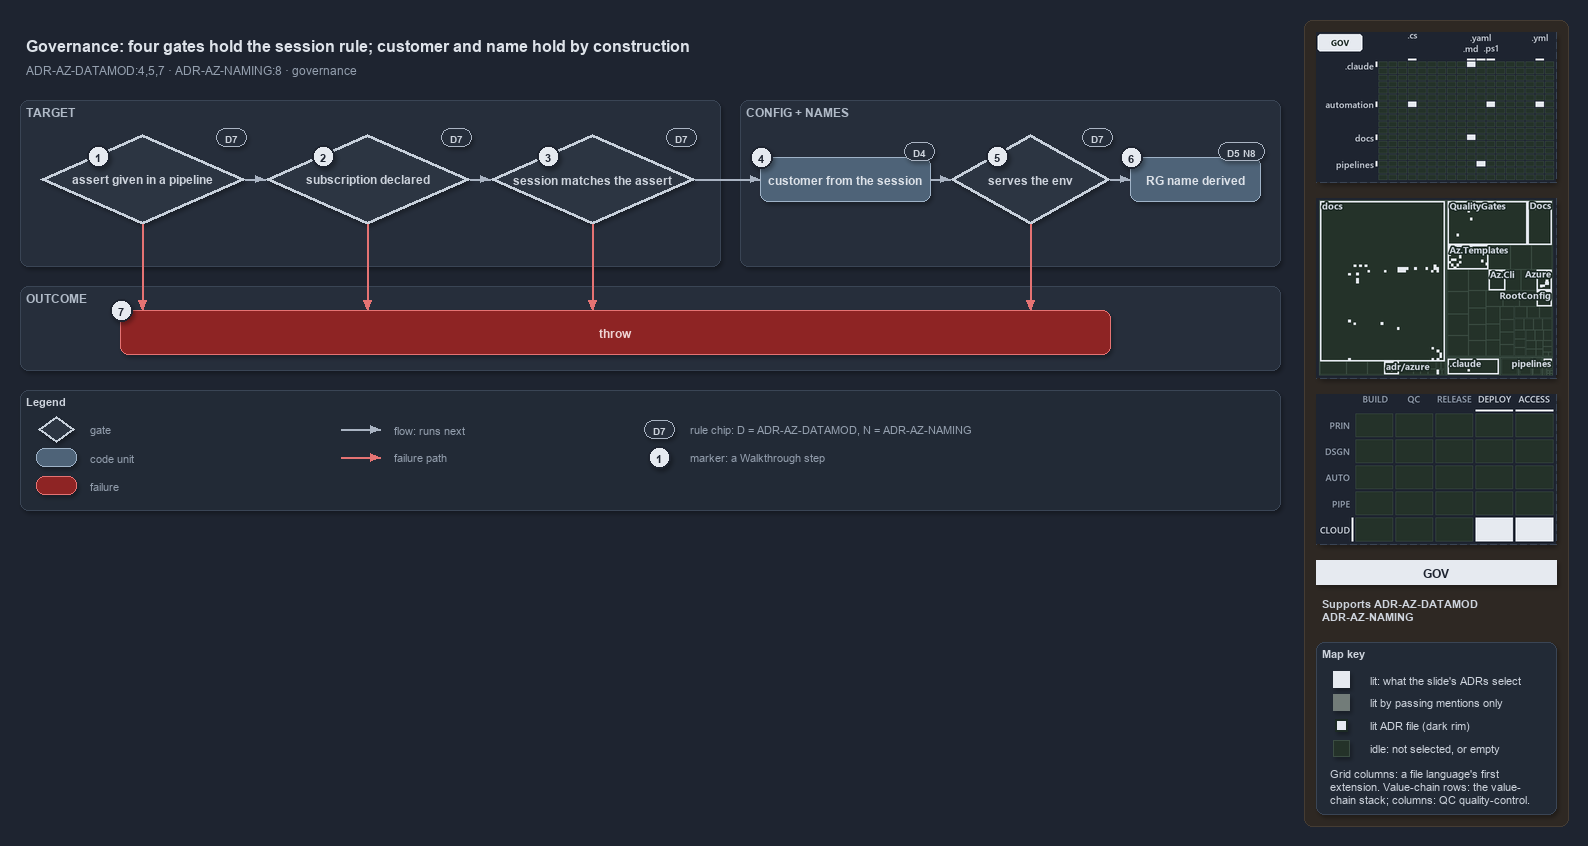

The diagram above was exported from draw.io. Its source (the exported page's mxGraphModel, read from the mxfile embedded in the PNG):
<mxGraphModel dx="1024" dy="768" grid="0" gridSize="10" guides="1" tooltips="1" connect="1" arrows="1" fold="1" page="1" pageScale="1" pageWidth="1572" pageHeight="640" background="#1E2430" math="0" shadow="1">
  <root>
    <mxCell id="0" />
    <mxCell id="1" parent="0" />
    <mxCell id="sidebar-bg" value="" style="rounded=1;arcSize=2;html=1;fillColor=#2E2823;strokeColor=#453C33;shadow=0;" vertex="1" parent="1">
      <mxGeometry x="1304" y="4" width="264" height="806" as="geometry" />
    </mxCell>
    <mxCell id="title" value="Governance: four gates hold the session rule; customer and name hold by construction" style="text;html=1;align=left;verticalAlign=middle;fontSize=16;fontStyle=1;fontColor=#DDE2E9;" vertex="1" parent="1">
      <mxGeometry x="20" y="14" width="1260" height="30" as="geometry" />
    </mxCell>
    <mxCell id="subtitle" value="ADR-AZ-DATAMOD:4,5,7 &amp;#183; ADR-AZ-NAMING:8 &amp;#183; governance" style="text;html=1;align=left;verticalAlign=middle;fontSize=12;fontColor=#949FAE;" vertex="1" parent="1">
      <mxGeometry x="20" y="44" width="1240" height="20" as="geometry" />
    </mxCell>
    <mxCell id="band-target" value="TARGET" style="rounded=1;html=1;arcSize=3;fillColor=#262E3B;strokeColor=#3A4555;verticalAlign=top;align=left;spacingLeft=8;fontStyle=1;fontSize=12;fontColor=#B0BAC7;" vertex="1" parent="1">
      <mxGeometry x="20" y="84" width="700" height="166" as="geometry" />
    </mxCell>
    <mxCell id="band-config" value="CONFIG + NAMES" style="rounded=1;html=1;arcSize=3;fillColor=#262E3B;strokeColor=#3A4555;verticalAlign=top;align=left;spacingLeft=8;fontStyle=1;fontSize=12;fontColor=#B0BAC7;" vertex="1" parent="1">
      <mxGeometry x="740" y="84" width="540" height="166" as="geometry" />
    </mxCell>
    <mxCell id="band-outcome" value="OUTCOME" style="rounded=1;html=1;arcSize=3;fillColor=#262E3B;strokeColor=#3A4555;verticalAlign=top;align=left;spacingLeft=8;fontStyle=1;fontSize=12;fontColor=#B0BAC7;" vertex="1" parent="1">
      <mxGeometry x="20" y="270" width="1260" height="84" as="geometry" />
    </mxCell>
    <mxCell id="g-assert-given" value="&lt;b&gt;assert given in a pipeline&lt;/b&gt;" style="rhombus;whiteSpace=wrap;html=1;fillColor=#2C3542;strokeColor=#C7D0DB;strokeWidth=3;fontColor=#CDD3DC;fontSize=12;" vertex="1" parent="1">
      <mxGeometry x="40" y="118" width="205" height="90" as="geometry" />
    </mxCell>
    <mxCell id="g-declared" value="&lt;b&gt;subscription declared&lt;/b&gt;" style="rhombus;whiteSpace=wrap;html=1;fillColor=#2C3542;strokeColor=#C7D0DB;strokeWidth=3;fontColor=#CDD3DC;fontSize=12;" vertex="1" parent="1">
      <mxGeometry x="265" y="118" width="205" height="90" as="geometry" />
    </mxCell>
    <mxCell id="g-matches" value="&lt;b&gt;session matches the assert&lt;/b&gt;" style="rhombus;whiteSpace=wrap;html=1;fillColor=#2C3542;strokeColor=#C7D0DB;strokeWidth=3;fontColor=#CDD3DC;fontSize=12;" vertex="1" parent="1">
      <mxGeometry x="490" y="118" width="205" height="90" as="geometry" />
    </mxCell>
    <mxCell id="g-customer" value="&lt;b&gt;customer from the session&lt;/b&gt;" style="rounded=1;whiteSpace=wrap;html=1;arcSize=20;fillColor=#4E6378;strokeColor=#9FB3C8;fontColor=#DDE2E9;fontSize=12;" vertex="1" parent="1">
      <mxGeometry x="760" y="141" width="170" height="44" as="geometry" />
    </mxCell>
    <mxCell id="g-serves" value="&lt;b&gt;serves the env&lt;/b&gt;" style="rhombus;whiteSpace=wrap;html=1;fillColor=#2C3542;strokeColor=#C7D0DB;strokeWidth=3;fontColor=#CDD3DC;fontSize=12;" vertex="1" parent="1">
      <mxGeometry x="950" y="118" width="160" height="90" as="geometry" />
    </mxCell>
    <mxCell id="g-rg" value="&lt;b&gt;RG name derived&lt;/b&gt;" style="rounded=1;whiteSpace=wrap;html=1;arcSize=20;fillColor=#4E6378;strokeColor=#9FB3C8;fontColor=#DDE2E9;fontSize=12;" vertex="1" parent="1">
      <mxGeometry x="1130" y="141" width="130" height="44" as="geometry" />
    </mxCell>
    <mxCell id="g-throw" value="&lt;b&gt;throw&lt;/b&gt;" style="rounded=1;whiteSpace=wrap;html=1;arcSize=20;fillColor=#8E2424;strokeColor=#E57373;fontColor=#EFD4D4;fontSize=12;" vertex="1" parent="1">
      <mxGeometry x="120" y="294" width="990" height="44" as="geometry" />
    </mxCell>
    <mxCell id="port-throw-1" value="" style="text;html=1;strokeColor=none;fillColor=none;" vertex="1" parent="1">
      <mxGeometry x="142" y="294" width="1" height="1" as="geometry" />
    </mxCell>
    <mxCell id="port-throw-2" value="" style="text;html=1;strokeColor=none;fillColor=none;" vertex="1" parent="1">
      <mxGeometry x="367" y="294" width="1" height="1" as="geometry" />
    </mxCell>
    <mxCell id="port-throw-3" value="" style="text;html=1;strokeColor=none;fillColor=none;" vertex="1" parent="1">
      <mxGeometry x="592" y="294" width="1" height="1" as="geometry" />
    </mxCell>
    <mxCell id="port-throw-4" value="" style="text;html=1;strokeColor=none;fillColor=none;" vertex="1" parent="1">
      <mxGeometry x="1030" y="294" width="1" height="1" as="geometry" />
    </mxCell>
    <mxCell id="e-given-declared" value="" style="edgeStyle=orthogonalEdgeStyle;rounded=1;html=1;fontSize=10;fontColor=#CDD3DC;endArrow=block;strokeColor=#AAB4C3;shadow=0;" edge="1" parent="1" source="g-assert-given" target="g-declared">
      <mxGeometry relative="1" as="geometry" />
    </mxCell>
    <mxCell id="e-declared-matches" value="" style="edgeStyle=orthogonalEdgeStyle;rounded=1;html=1;fontSize=10;fontColor=#CDD3DC;endArrow=block;strokeColor=#AAB4C3;shadow=0;" edge="1" parent="1" source="g-declared" target="g-matches">
      <mxGeometry relative="1" as="geometry" />
    </mxCell>
    <mxCell id="e-matches-customer" value="" style="edgeStyle=orthogonalEdgeStyle;rounded=1;html=1;fontSize=10;fontColor=#CDD3DC;endArrow=block;strokeColor=#AAB4C3;shadow=0;" edge="1" parent="1" source="g-matches" target="g-customer">
      <mxGeometry relative="1" as="geometry" />
    </mxCell>
    <mxCell id="e-customer-serves" value="" style="edgeStyle=orthogonalEdgeStyle;rounded=1;html=1;fontSize=10;fontColor=#CDD3DC;endArrow=block;strokeColor=#AAB4C3;shadow=0;" edge="1" parent="1" source="g-customer" target="g-serves">
      <mxGeometry relative="1" as="geometry" />
    </mxCell>
    <mxCell id="e-serves-rg" value="" style="edgeStyle=orthogonalEdgeStyle;rounded=1;html=1;fontSize=10;fontColor=#CDD3DC;endArrow=block;strokeColor=#AAB4C3;shadow=0;" edge="1" parent="1" source="g-serves" target="g-rg">
      <mxGeometry relative="1" as="geometry" />
    </mxCell>
    <mxCell id="e-given-throw" value="" style="edgeStyle=orthogonalEdgeStyle;rounded=1;html=1;fontSize=10;endArrow=block;strokeColor=#E57373;shadow=0;fontColor=#CDD3DC;" edge="1" parent="1" source="g-assert-given" target="port-throw-1">
      <mxGeometry relative="1" as="geometry" />
    </mxCell>
    <mxCell id="e-declared-throw" value="" style="edgeStyle=orthogonalEdgeStyle;rounded=1;html=1;fontSize=10;endArrow=block;strokeColor=#E57373;shadow=0;fontColor=#CDD3DC;" edge="1" parent="1" source="g-declared" target="port-throw-2">
      <mxGeometry relative="1" as="geometry" />
    </mxCell>
    <mxCell id="e-matches-throw" value="" style="edgeStyle=orthogonalEdgeStyle;rounded=1;html=1;fontSize=10;endArrow=block;strokeColor=#E57373;shadow=0;fontColor=#CDD3DC;" edge="1" parent="1" source="g-matches" target="port-throw-3">
      <mxGeometry relative="1" as="geometry" />
    </mxCell>
    <mxCell id="e-serves-throw" value="" style="edgeStyle=orthogonalEdgeStyle;rounded=1;html=1;fontSize=10;endArrow=block;strokeColor=#E57373;shadow=0;fontColor=#CDD3DC;" edge="1" parent="1" source="g-serves" target="port-throw-4">
      <mxGeometry relative="1" as="geometry" />
    </mxCell>
    <mxCell id="chip-given" value="D7" style="rounded=1;arcSize=50;whiteSpace=wrap;html=1;fillColor=#262E3B;strokeColor=#AAB4C3;fontColor=#CDD3DC;fontStyle=1;fontSize=10.5;" vertex="1" parent="1">
      <mxGeometry x="216" y="112" width="30" height="18" as="geometry" />
    </mxCell>
    <mxCell id="chip-declared" value="D7" style="rounded=1;arcSize=50;whiteSpace=wrap;html=1;fillColor=#262E3B;strokeColor=#AAB4C3;fontColor=#CDD3DC;fontStyle=1;fontSize=10.5;" vertex="1" parent="1">
      <mxGeometry x="441" y="112" width="30" height="18" as="geometry" />
    </mxCell>
    <mxCell id="chip-matches" value="D7" style="rounded=1;arcSize=50;whiteSpace=wrap;html=1;fillColor=#262E3B;strokeColor=#AAB4C3;fontColor=#CDD3DC;fontStyle=1;fontSize=10.5;" vertex="1" parent="1">
      <mxGeometry x="666" y="112" width="30" height="18" as="geometry" />
    </mxCell>
    <mxCell id="chip-customer" value="D4" style="rounded=1;arcSize=50;whiteSpace=wrap;html=1;fillColor=#262E3B;strokeColor=#AAB4C3;fontColor=#CDD3DC;fontStyle=1;fontSize=10.5;" vertex="1" parent="1">
      <mxGeometry x="904" y="126" width="30" height="18" as="geometry" />
    </mxCell>
    <mxCell id="chip-serves" value="D7" style="rounded=1;arcSize=50;whiteSpace=wrap;html=1;fillColor=#262E3B;strokeColor=#AAB4C3;fontColor=#CDD3DC;fontStyle=1;fontSize=10.5;" vertex="1" parent="1">
      <mxGeometry x="1082" y="112" width="30" height="18" as="geometry" />
    </mxCell>
    <mxCell id="chip-rg" value="D5 N8" style="rounded=1;arcSize=50;whiteSpace=wrap;html=1;fillColor=#262E3B;strokeColor=#AAB4C3;fontColor=#CDD3DC;fontStyle=1;fontSize=10.5;" vertex="1" parent="1">
      <mxGeometry x="1218" y="126" width="46" height="18" as="geometry" />
    </mxCell>
    <mxCell id="mark-1" value="1" style="ellipse;html=1;fillColor=#E6EAF0;strokeColor=#1E2430;strokeWidth=2;fontColor=#1E2430;fontStyle=1;fontSize=11;" vertex="1" parent="1">
      <mxGeometry x="87" y="129" width="22" height="22" as="geometry" />
    </mxCell>
    <mxCell id="mark-2" value="2" style="ellipse;html=1;fillColor=#E6EAF0;strokeColor=#1E2430;strokeWidth=2;fontColor=#1E2430;fontStyle=1;fontSize=11;" vertex="1" parent="1">
      <mxGeometry x="312" y="129" width="22" height="22" as="geometry" />
    </mxCell>
    <mxCell id="mark-3" value="3" style="ellipse;html=1;fillColor=#E6EAF0;strokeColor=#1E2430;strokeWidth=2;fontColor=#1E2430;fontStyle=1;fontSize=11;" vertex="1" parent="1">
      <mxGeometry x="537" y="129" width="22" height="22" as="geometry" />
    </mxCell>
    <mxCell id="mark-4" value="4" style="ellipse;html=1;fillColor=#E6EAF0;strokeColor=#1E2430;strokeWidth=2;fontColor=#1E2430;fontStyle=1;fontSize=11;" vertex="1" parent="1">
      <mxGeometry x="750" y="130" width="22" height="22" as="geometry" />
    </mxCell>
    <mxCell id="mark-5" value="5" style="ellipse;html=1;fillColor=#E6EAF0;strokeColor=#1E2430;strokeWidth=2;fontColor=#1E2430;fontStyle=1;fontSize=11;" vertex="1" parent="1">
      <mxGeometry x="986" y="129" width="22" height="22" as="geometry" />
    </mxCell>
    <mxCell id="mark-6" value="6" style="ellipse;html=1;fillColor=#E6EAF0;strokeColor=#1E2430;strokeWidth=2;fontColor=#1E2430;fontStyle=1;fontSize=11;" vertex="1" parent="1">
      <mxGeometry x="1120" y="130" width="22" height="22" as="geometry" />
    </mxCell>
    <mxCell id="mark-7" value="7" style="ellipse;html=1;fillColor=#E6EAF0;strokeColor=#1E2430;strokeWidth=2;fontColor=#1E2430;fontStyle=1;fontSize=11;" vertex="1" parent="1">
      <mxGeometry x="110" y="283" width="22" height="22" as="geometry" />
    </mxCell>
    <mxCell id="legend" value="&lt;b&gt;Legend&lt;/b&gt;" style="rounded=1;whiteSpace=wrap;html=1;arcSize=6;fillColor=#222A36;strokeColor=#3A4555;align=left;verticalAlign=top;spacing=8;fontSize=11;fontColor=#CDD3DC;" vertex="1" parent="1">
      <mxGeometry x="20" y="374" width="1260" height="120" as="geometry" />
    </mxCell>
    <mxCell id="lg-gate" value="" style="rhombus;html=1;fillColor=#2C3542;strokeColor=#C7D0DB;strokeWidth=2;fontColor=#CDD3DC;" vertex="1" parent="1">
      <mxGeometry x="38" y="400" width="36" height="26" as="geometry" />
    </mxCell>
    <mxCell id="lg-gate-t" value="gate" style="text;html=1;align=left;verticalAlign=middle;fontSize=11;fontColor=#949FAE;" vertex="1" parent="1">
      <mxGeometry x="84" y="403" width="200" height="20" as="geometry" />
    </mxCell>
    <mxCell id="lg-code" value="" style="rounded=1;html=1;arcSize=20;fillColor=#4E6378;strokeColor=#9FB3C8;" vertex="1" parent="1">
      <mxGeometry x="36" y="432" width="40" height="18" as="geometry" />
    </mxCell>
    <mxCell id="lg-code-t" value="code unit" style="text;html=1;align=left;verticalAlign=middle;fontSize=11;fontColor=#949FAE;" vertex="1" parent="1">
      <mxGeometry x="84" y="431" width="200" height="20" as="geometry" />
    </mxCell>
    <mxCell id="lg-failure" value="" style="rounded=1;html=1;arcSize=20;fillColor=#8E2424;strokeColor=#E57373;" vertex="1" parent="1">
      <mxGeometry x="36" y="460" width="40" height="18" as="geometry" />
    </mxCell>
    <mxCell id="lg-failure-t" value="failure" style="text;html=1;align=left;verticalAlign=middle;fontSize=11;fontColor=#949FAE;" vertex="1" parent="1">
      <mxGeometry x="84" y="459" width="200" height="20" as="geometry" />
    </mxCell>
    <mxCell id="lg-flow-a" value="" style="text;html=1;strokeColor=none;fillColor=none;" vertex="1" parent="1">
      <mxGeometry x="340" y="413" width="1" height="1" as="geometry" />
    </mxCell>
    <mxCell id="lg-flow-b" value="" style="text;html=1;strokeColor=none;fillColor=none;" vertex="1" parent="1">
      <mxGeometry x="380" y="413" width="1" height="1" as="geometry" />
    </mxCell>
    <mxCell id="lg-flow" value="" style="edgeStyle=orthogonalEdgeStyle;rounded=1;html=1;endArrow=block;strokeColor=#AAB4C3;shadow=0;fontColor=#CDD3DC;" edge="1" parent="1" source="lg-flow-a" target="lg-flow-b">
      <mxGeometry relative="1" as="geometry" />
    </mxCell>
    <mxCell id="lg-flow-t" value="flow: runs next" style="text;html=1;align=left;verticalAlign=middle;fontSize=11;fontColor=#949FAE;" vertex="1" parent="1">
      <mxGeometry x="388" y="403" width="220" height="20" as="geometry" />
    </mxCell>
    <mxCell id="lg-fail-a" value="" style="text;html=1;strokeColor=none;fillColor=none;" vertex="1" parent="1">
      <mxGeometry x="340" y="441" width="1" height="1" as="geometry" />
    </mxCell>
    <mxCell id="lg-fail-b" value="" style="text;html=1;strokeColor=none;fillColor=none;" vertex="1" parent="1">
      <mxGeometry x="380" y="441" width="1" height="1" as="geometry" />
    </mxCell>
    <mxCell id="lg-fail" value="" style="edgeStyle=orthogonalEdgeStyle;rounded=1;html=1;endArrow=block;strokeColor=#E57373;shadow=0;fontColor=#CDD3DC;" edge="1" parent="1" source="lg-fail-a" target="lg-fail-b">
      <mxGeometry relative="1" as="geometry" />
    </mxCell>
    <mxCell id="lg-fail-t" value="failure path" style="text;html=1;align=left;verticalAlign=middle;fontSize=11;fontColor=#949FAE;" vertex="1" parent="1">
      <mxGeometry x="388" y="431" width="200" height="20" as="geometry" />
    </mxCell>
    <mxCell id="lg-rule" value="D7" style="rounded=1;arcSize=50;whiteSpace=wrap;html=1;fillColor=#262E3B;strokeColor=#AAB4C3;fontColor=#CDD3DC;fontStyle=1;fontSize=10.5;" vertex="1" parent="1">
      <mxGeometry x="644" y="404" width="30" height="18" as="geometry" />
    </mxCell>
    <mxCell id="lg-rule-t" value="rule chip: D = ADR-AZ-DATAMOD, N = ADR-AZ-NAMING" style="text;html=1;align=left;verticalAlign=middle;fontSize=11;fontColor=#949FAE;" vertex="1" parent="1">
      <mxGeometry x="684" y="403" width="340" height="20" as="geometry" />
    </mxCell>
    <mxCell id="lg-mark" value="1" style="ellipse;html=1;fillColor=#E6EAF0;strokeColor=#1E2430;strokeWidth=2;fontColor=#1E2430;fontStyle=1;fontSize=11;" vertex="1" parent="1">
      <mxGeometry x="648" y="430" width="22" height="22" as="geometry" />
    </mxCell>
    <mxCell id="lg-mark-t" value="marker: a Walkthrough step" style="text;html=1;align=left;verticalAlign=middle;fontSize=11;fontColor=#949FAE;" vertex="1" parent="1">
      <mxGeometry x="684" y="431" width="220" height="20" as="geometry" />
    </mxCell>
    <mxCell id="minimap-grid" value="" style="shape=image;imageAspect=0;rounded=1;arcSize=4;whiteSpace=wrap;html=1;fillColor=#262E3B;strokeColor=#3A4555;dashed=1;fontColor=#949FAE;fontSize=11;image=data:image/png,(base64 omitted: 12364 chars);" vertex="1" parent="1">
      <mxGeometry x="1316" y="16" width="240" height="150" as="geometry" />
    </mxCell>
    <mxCell id="minimap-tree" value="" style="shape=image;imageAspect=0;rounded=1;arcSize=4;whiteSpace=wrap;html=1;fillColor=#262E3B;strokeColor=#3A4555;dashed=1;fontColor=#949FAE;fontSize=11;image=data:image/png,(base64 omitted: 25980 chars);" vertex="1" parent="1">
      <mxGeometry x="1316" y="182" width="240" height="180" as="geometry" />
    </mxCell>
    <mxCell id="minimap-chain" value="" style="shape=image;imageAspect=0;rounded=1;arcSize=4;whiteSpace=wrap;html=1;fillColor=#262E3B;strokeColor=#3A4555;dashed=1;fontColor=#949FAE;fontSize=11;image=data:image/png,(base64 omitted: 13548 chars);" vertex="1" parent="1">
      <mxGeometry x="1316" y="378" width="240" height="150" as="geometry" />
    </mxCell>
    <mxCell id="lens-badge" value="GOV" style="rounded=0;whiteSpace=wrap;html=1;align=center;verticalAlign=middle;fontSize=12;fontStyle=1;fontColor=#1E2430;fillColor=#E6EAF0;strokeColor=none;" vertex="1" parent="1">
      <mxGeometry x="1316" y="544" width="240" height="24" as="geometry" />
    </mxCell>
    <mxCell id="supports" value="&lt;b&gt;Supports&lt;/b&gt; ADR-AZ-DATAMOD&lt;br&gt;ADR-AZ-NAMING" style="text;html=1;whiteSpace=wrap;align=left;verticalAlign=top;fontSize=11;fontColor=#CDD3DC;" vertex="1" parent="1">
      <mxGeometry x="1316" y="576" width="240" height="38" as="geometry" />
    </mxCell>
    <mxCell id="mapkey" value="&lt;b&gt;Map key&lt;/b&gt;" style="rounded=1;arcSize=6;whiteSpace=wrap;html=1;align=left;verticalAlign=top;fontSize=11;fontColor=#CDD3DC;fillColor=#222A36;strokeColor=#3A4555;spacingLeft=8;spacingTop=2;" vertex="1" parent="1">
      <mxGeometry x="1316" y="626" width="240" height="172" as="geometry" />
    </mxCell>
    <mxCell id="mapkey-lit" value="" style="rounded=0;html=1;fillColor=#E6EAF0;strokeColor=#E6EAF0;" vertex="1" parent="1">
      <mxGeometry x="1333.0" y="655.0" width="16" height="16" as="geometry" />
    </mxCell>
    <mxCell id="mapkey-lit-text" value="lit: what the slide's ADRs select" style="text;html=1;align=left;verticalAlign=middle;fontSize=11;fontColor=#CDD3DC;" vertex="1" parent="1">
      <mxGeometry x="1364" y="653" width="184" height="20" as="geometry" />
    </mxCell>
    <mxCell id="mapkey-touched" value="" style="rounded=0;html=1;fillColor=#727C79;strokeColor=#727C79;" vertex="1" parent="1">
      <mxGeometry x="1333.0" y="678.0" width="16" height="16" as="geometry" />
    </mxCell>
    <mxCell id="mapkey-touched-text" value="lit by passing mentions only" style="text;html=1;align=left;verticalAlign=middle;fontSize=11;fontColor=#CDD3DC;" vertex="1" parent="1">
      <mxGeometry x="1364" y="676" width="184" height="20" as="geometry" />
    </mxCell>
    <mxCell id="mapkey-adr" value="" style="rounded=0;html=1;fillColor=#E6EAF0;strokeColor=#1C2A24;strokeWidth=2;" vertex="1" parent="1">
      <mxGeometry x="1335.0" y="703.0" width="12" height="12" as="geometry" />
    </mxCell>
    <mxCell id="mapkey-adr-text" value="lit ADR file (dark rim)" style="text;html=1;align=left;verticalAlign=middle;fontSize=11;fontColor=#CDD3DC;" vertex="1" parent="1">
      <mxGeometry x="1364" y="699" width="184" height="20" as="geometry" />
    </mxCell>
    <mxCell id="mapkey-idle" value="" style="rounded=0;html=1;fillColor=#243229;strokeColor=#3B4D43;" vertex="1" parent="1">
      <mxGeometry x="1333.0" y="724.0" width="16" height="16" as="geometry" />
    </mxCell>
    <mxCell id="mapkey-idle-text" value="idle: not selected, or empty" style="text;html=1;align=left;verticalAlign=middle;fontSize=11;fontColor=#CDD3DC;" vertex="1" parent="1">
      <mxGeometry x="1364" y="722" width="184" height="20" as="geometry" />
    </mxCell>
    <mxCell id="mapkey-codes" value="Grid columns: a file language's first&lt;br&gt;extension. Value-chain rows: the value-&lt;br&gt;chain stack; columns: QC quality-control." style="text;html=1;align=left;verticalAlign=top;whiteSpace=wrap;fontSize=11;fontColor=#CDD3DC;" vertex="1" parent="1">
      <mxGeometry x="1324" y="746" width="224" height="46" as="geometry" />
    </mxCell>
  </root>
</mxGraphModel>